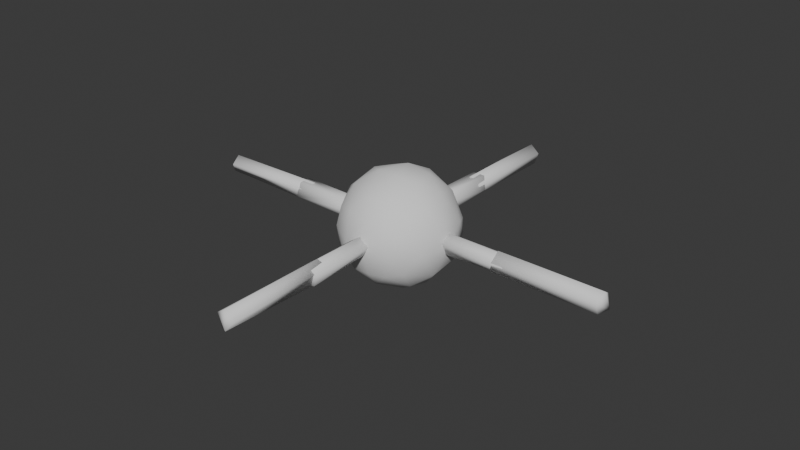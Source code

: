 # Source: Ant_decimated.blend  (saved by Blender 4.1.24; exported with 4.5.12 LTS)
import bpy
from mathutils import Matrix  # noqa: F401  (used for matrix-valued properties, if any)

bpy.ops.wm.read_factory_settings(use_empty=True)
scene = bpy.context.scene
scene.name = 'Scene'

# ---- collections
col_collection = bpy.data.collections.new('Collection'); scene.collection.children.link(col_collection)

# ---- world
world_world = bpy.data.worlds.new('World'); scene.world = world_world
world_world.use_nodes = True; world_world.node_tree.nodes.clear()
_N = world_world.node_tree.nodes; _L = world_world.node_tree.links
n0 = _N.new('ShaderNodeOutputWorld'); n0.name = 'World Output'; n0.location = (300, 300)
n1 = _N.new('ShaderNodeBackground'); n1.name = 'Background'; n1.location = (10, 300)
n1.inputs[0].default_value = (0.05088, 0.05088, 0.05088, 1.0)
_L.new(n1.outputs[0], n0.inputs[0])
n0.is_active_output = True
world_world.color = (0.05088, 0.05088, 0.05088)
world_world.use_sun_shadow = False
world_world.sun_shadow_jitter_overblur = 0.0

# ---- cameras
cam_first_person = bpy.data.cameras.new('first_person')
cam_first_person.sensor_fit = 'HORIZONTAL'
cam_first_person.clip_start = 0.01
cam_first_person.clip_end = 1e+07
cam_first_person.lens = 7.5
cam_first_person.sensor_width = 20.95
cam_first_person.sensor_height = 15.29
cam_first_person.dof.focus_distance = 400.0
cam_first_person.dof.aperture_fstop = 0.0
cam_outside_view = bpy.data.cameras.new('Outside_view')
cam_outside_view.sensor_fit = 'HORIZONTAL'
cam_outside_view.clip_start = 0.01
cam_outside_view.clip_end = 1e+07
cam_outside_view.lens = 18.15
cam_outside_view.sensor_width = 20.95
cam_outside_view.sensor_height = 15.29
cam_outside_view.dof.focus_distance = 400.0
cam_outside_view.dof.aperture_fstop = 0.0

# ---- meshes
me_lower_arm = bpy.data.meshes.new('Lower_Arm')
me_lower_arm.from_pydata([(-45.02, 0.1434, 9.487), (-44.82, -9.005, 3.159), (-47.11, -5.698, -6.582), (-46.71, 4.479, -7.618), (-49.17, 6.641, 3.078), (45.0, 8.929, 3.219), (46.99, 0.07938, 8.677), (45.02, -9.067, 2.795), (45.18, -5.37, -7.768), (49.77, 3.149, -5.952)], [], [(3, 2, 4), (2, 1, 4), (8, 9, 7), (4, 1, 0), (6, 0, 1, 7), (7, 1, 2, 8), (8, 2, 3, 9), (9, 3, 4, 5), (5, 4, 0, 6), (5, 6, 9), (7, 9, 6)])
me_lower_arm.polygons.foreach_set('use_smooth', [True] * 11)
me_lower_arm.update()
me_lower_arm_001 = bpy.data.meshes.new('Lower_Arm.001')
me_lower_arm_001.from_pydata([(-45.02, 0.1434, 9.487), (-44.82, -9.005, 3.159), (-47.11, -5.698, -6.582), (-46.71, 4.479, -7.618), (-49.17, 6.641, 3.078), (45.0, 8.929, 3.219), (46.99, 0.07938, 8.677), (45.02, -9.067, 2.795), (45.18, -5.37, -7.768), (49.77, 3.149, -5.952)], [], [(3, 2, 4), (2, 1, 4), (8, 9, 7), (4, 1, 0), (6, 0, 1, 7), (7, 1, 2, 8), (8, 2, 3, 9), (9, 3, 4, 5), (5, 4, 0, 6), (5, 6, 9), (7, 9, 6)])
me_lower_arm_001.polygons.foreach_set('use_smooth', [True] * 11)
me_lower_arm_001.update()
me_lower_arm_002 = bpy.data.meshes.new('Lower_Arm.002')
me_lower_arm_002.from_pydata([(-45.02, 0.1434, 9.487), (-44.82, -9.005, 3.159), (-47.11, -5.698, -6.582), (-46.71, 4.479, -7.618), (-49.17, 6.641, 3.078), (45.0, 8.929, 3.219), (46.99, 0.07938, 8.677), (45.02, -9.067, 2.795), (45.18, -5.37, -7.768), (49.77, 3.149, -5.952)], [], [(3, 2, 4), (2, 1, 4), (8, 9, 7), (4, 1, 0), (6, 0, 1, 7), (7, 1, 2, 8), (8, 2, 3, 9), (9, 3, 4, 5), (5, 4, 0, 6), (5, 6, 9), (7, 9, 6)])
me_lower_arm_002.polygons.foreach_set('use_smooth', [True] * 11)
me_lower_arm_002.update()
me_lower_arm_003 = bpy.data.meshes.new('Lower_Arm.003')
me_lower_arm_003.from_pydata([(-45.02, 0.1434, 9.487), (-44.82, -9.005, 3.159), (-47.11, -5.698, -6.582), (-46.71, 4.479, -7.618), (-49.17, 6.641, 3.078), (45.0, 8.929, 3.219), (46.99, 0.07938, 8.677), (45.02, -9.067, 2.795), (45.18, -5.37, -7.768), (49.77, 3.149, -5.952)], [], [(3, 2, 4), (2, 1, 4), (8, 9, 7), (4, 1, 0), (6, 0, 1, 7), (7, 1, 2, 8), (8, 2, 3, 9), (9, 3, 4, 5), (5, 4, 0, 6), (5, 6, 9), (7, 9, 6)])
me_lower_arm_003.polygons.foreach_set('use_smooth', [True] * 11)
me_lower_arm_003.update()
me_sphere = bpy.data.meshes.new('Sphere')
me_sphere.from_pydata([(3.681, -50.76, 0.2289), (-13.48, -48.77, 0.2236), (23.14, -43.37, 12.57), (6.31, -45.12, 21.58), (-20.66, -44.43, -12.39), (-10.79, -43.06, -25.04), (18.53, -41.24, -23.29), (24.28, -44.26, -2.55), (-15.51, -42.58, 23.43), (4.463, -44.58, -23.51), (-3.471, -34.78, 36.84), (-33.65, -37.9, 3.793), (17.53, -33.02, 34.56), (43.36, -26.79, -2.662), (35.73, -32.0, 17.1), (-31.66, -34.01, 20.17), (3.752, -33.84, -37.58), (31.7, -33.85, -20.29), (-28.34, -21.62, 36.29), (-21.72, -22.98, -40.17), (28.34, -21.62, -36.29), (-34.14, -33.89, -16.29), (-44.97, -18.73, -13.47), (37.71, -15.95, 30.03), (-37.66, -15.97, -30.08), (-43.14, -10.38, 25.87), (-47.73, -18.03, 3.468), (43.14, -10.67, -25.83), (46.77, -6.876, 18.71), (7.616, -11.83, 49.16), (-7.616, -11.83, -49.16), (22.88, -6.288, 45.27), (-12.48, -11.16, 48.27), (12.48, -11.16, -48.27), (-26.73, 0.4631, 43.26), (26.73, 0.4631, -43.26), (50.79, -2.732, -1.938), (35.16, 7.008, 36.2), (-36.36, 0.8685, -35.06), (-19.82, 6.76, -46.74), (-47.31, 5.784, -17.91), (-2.516, 13.23, 48.93), (-46.21, 10.05, 19.15), (-50.09, 8.68, -1.413), (2.516, 13.23, -48.93), (46.21, 10.05, -19.15), (18.31, 14.62, 44.77), (-27.38, 19.59, 38.44), (-30.77, 20.97, -34.66), (27.38, 19.59, -38.44), (46.91, 16.9, 12.01), (6.941, 28.59, 41.41), (-35.67, 28.9, -21.47), (-6.941, 28.59, -41.41), (38.38, 32.65, -7.518), (29.62, 28.32, 30.0), (39.92, 29.94, 8.166), (-11.05, 33.54, 36.57), (-43.45, 26.36, 1.032), (11.05, 33.54, -36.57), (-32.98, 36.01, 15.24), (31.43, 33.08, -21.97), (20.92, 40.83, 21.99), (19.48, 46.81, 3.487), (3.777, 45.58, 22.18), (-28.59, 39.58, -13.35), (-7.377, 42.25, -27.58), (-16.36, 44.94, 16.86), (-19.01, 46.46, -9.032), (-4.287, 50.43, 2.669), (11.99, 47.22, -15.32)], [], [(5, 0, 1), (2, 3, 0), (3, 8, 0), (4, 5, 1), (5, 9, 0), (8, 11, 1), (1, 11, 4), (10, 8, 3), (12, 3, 2), (15, 11, 8), (11, 21, 4), (16, 6, 9), (17, 7, 6), (21, 5, 4), (16, 9, 5), (13, 14, 2), (19, 5, 21), (18, 15, 8), (26, 11, 15), (20, 17, 6), (32, 18, 10), (25, 26, 15), (33, 20, 16), (12, 29, 10), (19, 30, 16), (22, 40, 24), (41, 29, 31, 46), (23, 37, 31), (24, 38, 19), (42, 26, 25), (45, 36, 27), (36, 50, 28), (28, 37, 23), (26, 42, 43), (40, 38, 24), (29, 41, 32), (30, 44, 33), (50, 37, 28), (47, 25, 34), (49, 27, 35), (40, 48, 38), (58, 43, 42), (40, 52, 48), (54, 50, 45), (51, 41, 46), (43, 58, 40), (53, 44, 39), (58, 52, 40), (55, 62, 51), (48, 66, 53), (65, 52, 58), (51, 64, 57), (53, 66, 59), (63, 56, 54), (62, 64, 51), (68, 66, 65), (68, 65, 60), (70, 54, 61), (68, 70, 66), (64, 69, 67), (69, 70, 68), (69, 63, 70), (0, 8, 1), (7, 2, 0), (0, 9, 6), (6, 7, 0), (12, 10, 3), (7, 13, 2), (7, 17, 13), (8, 10, 18), (6, 16, 20), (14, 23, 12), (11, 26, 21), (26, 22, 21), (21, 24, 19), (17, 27, 13), (29, 32, 10), (15, 18, 25), (22, 24, 21), (30, 33, 16), (17, 20, 27), (13, 28, 14), (23, 31, 12), (31, 29, 12), (14, 28, 23), (36, 28, 13), (27, 36, 13), (18, 32, 34), (20, 33, 35), (19, 39, 30), (34, 25, 18), (35, 27, 20), (26, 40, 22), (43, 40, 26), (39, 44, 30), (34, 32, 41), (35, 33, 44), (38, 48, 39), (37, 46, 31), (47, 42, 25), (49, 45, 27), (47, 41, 57), (34, 41, 47), (35, 44, 49), (45, 50, 36), (37, 50, 55), (37, 55, 46), (54, 56, 50), (51, 57, 41), (49, 44, 59), (42, 47, 60), (53, 59, 44), (45, 49, 61), (46, 55, 51), (60, 58, 42), (39, 48, 53), (61, 54, 45), (56, 55, 50), (57, 60, 47), (59, 61, 49), (56, 62, 55), (52, 66, 48), (60, 65, 58), (65, 66, 52), (56, 63, 62), (57, 67, 60), (59, 70, 61), (57, 64, 67), (59, 66, 70), (60, 67, 68), (54, 70, 63), (63, 64, 62), (69, 68, 67), (64, 63, 69), (5, 19, 16), (39, 19, 38), (12, 2, 14)])
me_sphere.polygons.foreach_set('use_smooth', [True] * 137)
_uv = me_sphere.uv_layers.new(name='st')
_uv.uv.foreach_set('vector', [0.3115, 0.1837, 0.5258, 0.06127, 0.4936, 0.09198, 0.9159, 0.1747, 0.7922, 0.1517, 0.5258, 0.06127, 0.7922, 0.1517, 0.6513, 0.1802, 0.5258, 0.06127, 0.4109, 0.1625, 0.3115, 0.1837, 0.4936, 0.09198, 0.3115, 0.1837, 0.215, 0.1595, 0.5258, 0.06127, 0.6513, 0.1802, 0.5145, 0.2312, 0.4936, 0.09198, 0.4936, 0.09198, 0.5145, 0.2312, 0.4109, 0.1625, 0.735, 0.2619, 0.6513, 0.1802, 0.7922, 0.1517, 0.8244, 0.2799, 0.7922, 0.1517, 0.9159, 0.1747, 0.5895, 0.2696, 0.5145, 0.2312, 0.6513, 0.1802, 0.5145, 0.2312, 0.4289, 0.2722, 0.4109, 0.1625, 0.2347, 0.2728, 0.1385, 0.2005, 0.215, 0.1595, 0.08852, 0.2733, 0.02567, 0.1608, 0.1385, 0.2005, 0.4289, 0.2722, 0.3115, 0.1837, 0.4109, 0.1625, 0.2347, 0.2728, 0.215, 0.1595, 0.3115, 0.1837, 0.9918, 0.3236, 0.9268, 0.2874, 0.9159, 0.1747, 0.3329, 0.3517, 0.3115, 0.1837, 0.4289, 0.2722, 0.6459, 0.3631, 0.5895, 0.2696, 0.6513, 0.1802, 0.5105, 0.3828, 0.5145, 0.2312, 0.5895, 0.2696, 0.1459, 0.3631, 0.08852, 0.2733, 0.1385, 0.2005, 0.7088, 0.4291, 0.6459, 0.3631, 0.735, 0.2619, 0.5842, 0.4394, 0.5105, 0.3828, 0.5895, 0.2696, 0.2088, 0.4291, 0.1459, 0.3631, 0.2347, 0.2728, 0.8244, 0.2799, 0.7706, 0.4212, 0.735, 0.2619, 0.3329, 0.3517, 0.2706, 0.4212, 0.2347, 0.2728, 0.4495, 0.3831, 0.4379, 0.5364, 0.3935, 0.3987, 0.7412, 0.5802, 0.7706, 0.4212, 0.8277, 0.4634, 0.8116, 0.5947, 0.8936, 0.3986, 0.8761, 0.545, 0.8277, 0.4634, 0.3935, 0.3987, 0.377, 0.5071, 0.3329, 0.3517, 0.5616, 0.5698, 0.5105, 0.3828, 0.5842, 0.4394, 0.06165, 0.5698, 0.009652, 0.482, 0.08397, 0.4376, 0.9936, 0.4793, 0.9551, 0.5949, 0.9428, 0.4602, 0.9428, 0.4602, 0.8761, 0.545, 0.8936, 0.3986, 0.5105, 0.3828, 0.5616, 0.5698, 0.4927, 0.5571, 0.4379, 0.5364, 0.377, 0.5071, 0.3935, 0.3987, 0.7706, 0.4212, 0.7412, 0.5802, 0.7088, 0.4291, 0.2706, 0.4212, 0.2412, 0.5802, 0.2088, 0.4291, 0.9551, 0.5949, 0.8761, 0.545, 0.9428, 0.4602, 0.6519, 0.6229, 0.5842, 0.4394, 0.6594, 0.5053, 0.1519, 0.6229, 0.08397, 0.4376, 0.1594, 0.5053, 0.4379, 0.5364, 0.3653, 0.6356, 0.377, 0.5071, 0.5028, 0.6758, 0.4927, 0.5571, 0.5616, 0.5698, 0.4379, 0.5364, 0.4158, 0.6899, 0.3653, 0.6356, 0.03144, 0.7168, 0.006245, 0.611, 0.06165, 0.5698, 0.7801, 0.6873, 0.7412, 0.5802, 0.8116, 0.5947, 0.4927, 0.5571, 0.5028, 0.6758, 0.4379, 0.5364, 0.2801, 0.6873, 0.2412, 0.5802, 0.3156, 0.5439, 0.5028, 0.6758, 0.4158, 0.6899, 0.4379, 0.5364, 0.8754, 0.6854, 0.8702, 0.7917, 0.7801, 0.6873, 0.3653, 0.6356, 0.288, 0.81, 0.2801, 0.6873, 0.4316, 0.7864, 0.4158, 0.6899, 0.5028, 0.6758, 0.7801, 0.6873, 0.7763, 0.8512, 0.7018, 0.7283, 0.2801, 0.6873, 0.288, 0.81, 0.2018, 0.7283, 0.9659, 0.8712, 0.966, 0.7028, 0.9936, 0.7582, 0.8702, 0.7917, 0.7763, 0.8512, 0.7801, 0.6873, 0.4269, 0.8676, 0.288, 0.81, 0.4316, 0.7864, 0.4269, 0.8676, 0.4316, 0.7864, 0.5651, 0.7377, 0.1483, 0.8688, 0.03144, 0.7168, 0.098, 0.7255, 0.4269, 0.8676, 0.1483, 0.8688, 0.288, 0.81, 0.7763, 0.8512, 0.647, 0.945, 0.6309, 0.8383, 0.5451, 0.9442, 0.1483, 0.8688, 0.4269, 0.8676, 0.5451, 0.9442, 0.0151, 0.8678, 0.1483, 0.8688, 0.5258, 0.06127, 0.6513, 0.1802, 0.4936, 0.09198, 0.9917, 0.1601, 0.9159, 0.1747, 0.5258, 0.06127, 0.5258, 0.06127, 0.215, 0.1595, 0.1385, 0.2005, 0.1385, 0.2005, 0.02567, 0.1608, 0.5258, 0.06127, 0.8244, 0.2799, 0.735, 0.2619, 0.7922, 0.1517, 0.9917, 0.1601, 0.9918, 0.3236, 0.9159, 0.1747, 0.02567, 0.1608, 0.08852, 0.2733, 0.01624, 0.3215, 0.6513, 0.1802, 0.735, 0.2619, 0.6459, 0.3631, 0.1385, 0.2005, 0.2347, 0.2728, 0.1459, 0.3631, 0.9268, 0.2874, 0.8936, 0.3986, 0.8244, 0.2799, 0.5145, 0.2312, 0.5105, 0.3828, 0.4289, 0.2722, 0.5105, 0.3828, 0.4495, 0.3831, 0.4289, 0.2722, 0.4289, 0.2722, 0.3935, 0.3987, 0.3329, 0.3517, 0.08852, 0.2733, 0.08397, 0.4376, 0.01624, 0.3215, 0.7706, 0.4212, 0.7088, 0.4291, 0.735, 0.2619, 0.5895, 0.2696, 0.6459, 0.3631, 0.5842, 0.4394, 0.4495, 0.3831, 0.3935, 0.3987, 0.4289, 0.2722, 0.2706, 0.4212, 0.2088, 0.4291, 0.2347, 0.2728, 0.08852, 0.2733, 0.1459, 0.3631, 0.08397, 0.4376, 0.9918, 0.3236, 0.9428, 0.4602, 0.9268, 0.2874, 0.8936, 0.3986, 0.8277, 0.4634, 0.8244, 0.2799, 0.8277, 0.4634, 0.7706, 0.4212, 0.8244, 0.2799, 0.9268, 0.2874, 0.9428, 0.4602, 0.8936, 0.3986, 0.9936, 0.4793, 0.9428, 0.4602, 0.9918, 0.3236, 0.08397, 0.4376, 0.009652, 0.482, 0.01624, 0.3215, 0.6459, 0.3631, 0.7088, 0.4291, 0.6594, 0.5053, 0.1459, 0.3631, 0.2088, 0.4291, 0.1594, 0.5053, 0.3329, 0.3517, 0.3156, 0.5439, 0.2706, 0.4212, 0.6594, 0.5053, 0.5842, 0.4394, 0.6459, 0.3631, 0.1594, 0.5053, 0.08397, 0.4376, 0.1459, 0.3631, 0.5105, 0.3828, 0.4379, 0.5364, 0.4495, 0.3831, 0.4927, 0.5571, 0.4379, 0.5364, 0.5105, 0.3828, 0.3156, 0.5439, 0.2412, 0.5802, 0.2706, 0.4212, 0.6594, 0.5053, 0.7088, 0.4291, 0.7412, 0.5802, 0.1594, 0.5053, 0.2088, 0.4291, 0.2412, 0.5802, 0.377, 0.5071, 0.3653, 0.6356, 0.3156, 0.5439, 0.8761, 0.545, 0.8116, 0.5947, 0.8277, 0.4634, 0.6519, 0.6229, 0.5616, 0.5698, 0.5842, 0.4394, 0.1519, 0.6229, 0.06165, 0.5698, 0.08397, 0.4376, 0.6519, 0.6229, 0.7412, 0.5802, 0.7018, 0.7283, 0.6594, 0.5053, 0.7412, 0.5802, 0.6519, 0.6229, 0.1594, 0.5053, 0.2412, 0.5802, 0.1519, 0.6229, 0.06165, 0.5698, 0.006245, 0.611, 0.009652, 0.482, 0.8761, 0.545, 0.9551, 0.5949, 0.8754, 0.6854, 0.8761, 0.545, 0.8754, 0.6854, 0.8116, 0.5947, 0.998, 0.6692, 0.966, 0.7028, 0.9551, 0.5949, 0.7801, 0.6873, 0.7018, 0.7283, 0.7412, 0.5802, 0.1519, 0.6229, 0.2412, 0.5802, 0.2018, 0.7283, 0.5616, 0.5698, 0.6519, 0.6229, 0.5651, 0.7377, 0.2801, 0.6873, 0.2018, 0.7283, 0.2412, 0.5802, 0.06165, 0.5698, 0.1519, 0.6229, 0.098, 0.7255, 0.8116, 0.5947, 0.8754, 0.6854, 0.7801, 0.6873, 0.5651, 0.7377, 0.5028, 0.6758, 0.5616, 0.5698, 0.3156, 0.5439, 0.3653, 0.6356, 0.2801, 0.6873, 0.098, 0.7255, 0.03144, 0.7168, 0.06165, 0.5698, 0.966, 0.7028, 0.8754, 0.6854, 0.9551, 0.5949, 0.7018, 0.7283, 0.5651, 0.7377, 0.6519, 0.6229, 0.2018, 0.7283, 0.098, 0.7255, 0.1519, 0.6229, 0.966, 0.7028, 0.8702, 0.7917, 0.8754, 0.6854, 0.4158, 0.6899, 0.288, 0.81, 0.3653, 0.6356, 0.5651, 0.7377, 0.4316, 0.7864, 0.5028, 0.6758, 0.4316, 0.7864, 0.288, 0.81, 0.4158, 0.6899, 0.966, 0.7028, 0.9659, 0.8712, 0.8702, 0.7917, 0.7018, 0.7283, 0.6309, 0.8383, 0.5651, 0.7377, 0.2018, 0.7283, 0.1483, 0.8688, 0.098, 0.7255, 0.7018, 0.7283, 0.7763, 0.8512, 0.6309, 0.8383, 0.2018, 0.7283, 0.288, 0.81, 0.1483, 0.8688, 0.5651, 0.7377, 0.6309, 0.8383, 0.4269, 0.8676, 0.03144, 0.7168, 0.1483, 0.8688, 0.0151, 0.8678, 0.9659, 0.8712, 0.7763, 0.8512, 0.8702, 0.7917, 0.647, 0.945, 0.4269, 0.8676, 0.6309, 0.8383, 0.7763, 0.8512, 0.9659, 0.8712, 0.647, 0.945, 0.3115, 0.1837, 0.3329, 0.3517, 0.2347, 0.2728, 0.3156, 0.5439, 0.3329, 0.3517, 0.377, 0.5071, 0.8244, 0.2799, 0.9159, 0.1747, 0.9268, 0.2874])
me_sphere.update()
me_sphere.normals_split_custom_set([tuple(v) for v in zip(*[iter([-0.2325, -0.8366, -0.4961, 0.06999, -0.9975, -0.0009935, -0.2596, -0.9655, 0.02286, 0.4562, -0.8536, 0.2516, 0.1122, -0.9029, 0.415, 0.06999, -0.9975, -0.0009935, 0.1122, -0.9029, 0.415, -0.3007, -0.8415, 0.4488, 0.06999, -0.9975, -0.0009935, -0.4057, -0.8806, -0.2447, -0.2325, -0.8366, -0.4961, -0.2596, -0.9655, 0.02286, -0.2325, -0.8366, -0.4961, 0.08665, -0.9013, -0.4244, 0.06999, -0.9975, -0.0009935, -0.3007, -0.8415, 0.4488, -0.6639, -0.7441, 0.07533, -0.2596, -0.9655, 0.02286, -0.2596, -0.9655, 0.02286, -0.6639, -0.7441, 0.07533, -0.4057, -0.8806, -0.2447, -0.07886, -0.662, 0.7454, -0.3007, -0.8415, 0.4488, 0.1122, -0.9029, 0.415, 0.3558, -0.6318, 0.6886, 0.1122, -0.9029, 0.415, 0.4562, -0.8536, 0.2516, -0.6389, -0.6567, 0.4006, -0.6639, -0.7441, 0.07533, -0.3007, -0.8415, 0.4488, -0.6639, -0.7441, 0.07533, -0.668, -0.6624, -0.3391, -0.4057, -0.8806, -0.2447, 0.07638, -0.6402, -0.7644, 0.3634, -0.8126, -0.4557, 0.08665, -0.9013, -0.4244, 0.6479, -0.6558, -0.3876, 0.4897, -0.8694, -0.06517, 0.3634, -0.8126, -0.4557, -0.668, -0.6624, -0.3391, -0.2325, -0.8366, -0.4961, -0.4057, -0.8806, -0.2447, 0.07638, -0.6402, -0.7644, 0.08665, -0.9013, -0.4244, -0.2325, -0.8366, -0.4961, 0.8525, -0.5204, -0.0482, 0.7105, -0.6219, 0.3293, 0.4562, -0.8536, 0.2516, -0.4268, -0.462, -0.7774, -0.2325, -0.8366, -0.4961, -0.668, -0.6624, -0.3391, -0.5379, -0.4417, 0.718, -0.6389, -0.6567, 0.4006, -0.3007, -0.8415, 0.4488, -0.9372, -0.3406, 0.07481, -0.6639, -0.7441, 0.07533, -0.6389, -0.6567, 0.4006, 0.5384, -0.439, -0.7193, 0.6479, -0.6558, -0.3876, 0.3634, -0.8126, -0.4557, -0.236, -0.2268, 0.9449, -0.5379, -0.4417, 0.718, -0.07886, -0.662, 0.7454, -0.8445, -0.1888, 0.5012, -0.9372, -0.3406, 0.07481, -0.6389, -0.6567, 0.4006, 0.2372, -0.2236, -0.9454, 0.5384, -0.439, -0.7193, 0.07638, -0.6402, -0.7644, 0.3558, -0.6318, 0.6886, 0.1398, -0.2375, 0.9613, -0.07886, -0.662, 0.7454, -0.4268, -0.462, -0.7774, -0.1459, -0.2343, -0.9612, 0.07638, -0.6402, -0.7644, -0.8989, -0.3505, -0.2628, -0.9274, 0.113, -0.3565, -0.7405, -0.3124, -0.5951, -0.06211, 0.24, 0.9688, 0.1398, -0.2375, 0.9613, 0.4442, -0.1333, 0.8859, 0.3563, 0.2823, 0.8907, 0.7258, -0.3282, 0.6045, 0.7082, 0.1496, 0.69, 0.4442, -0.1333, 0.8859, -0.7405, -0.3124, -0.5951, -0.7161, 0.01086, -0.698, -0.4268, -0.462, -0.7774, -0.8942, 0.2012, 0.3999, -0.9372, -0.3406, 0.07481, -0.8445, -0.1888, 0.5012, 0.8954, 0.2206, -0.3868, 0.9975, -0.05914, -0.03883, 0.8411, -0.199, -0.503, 0.9975, -0.05914, -0.03883, 0.9187, 0.3179, 0.2346, 0.9239, -0.1383, 0.3568, 0.9239, -0.1383, 0.3568, 0.7082, 0.1496, 0.69, 0.7258, -0.3282, 0.6045, -0.9372, -0.3406, 0.07481, -0.8942, 0.2012, 0.3999, -0.9893, 0.1439, -0.02433, -0.9274, 0.113, -0.3565, -0.7161, 0.01086, -0.698, -0.7405, -0.3124, -0.5951, 0.1398, -0.2375, 0.9613, -0.06211, 0.24, 0.9688, -0.236, -0.2268, 0.9449, -0.1459, -0.2343, -0.9612, 0.07212, 0.2484, -0.966, 0.2372, -0.2236, -0.9454, 0.9187, 0.3179, 0.2346, 0.7082, 0.1496, 0.69, 0.9239, -0.1383, 0.3568, -0.5533, 0.384, 0.7392, -0.8445, -0.1888, 0.5012, -0.5438, 0.03103, 0.8386, 0.5491, 0.3684, -0.7502, 0.8411, -0.199, -0.503, 0.5445, 0.03134, -0.8382, -0.9274, 0.113, -0.3565, -0.5941, 0.4345, -0.6769, -0.7161, 0.01086, -0.698, -0.8504, 0.5261, 0.005888, -0.9893, 0.1439, -0.02433, -0.8942, 0.2012, 0.3999, -0.9274, 0.113, -0.3565, -0.7047, 0.5667, -0.4269, -0.5941, 0.4345, -0.6769, 0.7544, 0.6392, -0.1494, 0.9187, 0.3179, 0.2346, 0.8954, 0.2206, -0.3868, 0.1488, 0.5787, 0.8018, -0.06211, 0.24, 0.9688, 0.3563, 0.2823, 0.8907, -0.9893, 0.1439, -0.02433, -0.8504, 0.5261, 0.005888, -0.9274, 0.113, -0.3565, -0.169, 0.5579, -0.8125, 0.07212, 0.2484, -0.966, -0.3871, 0.1245, -0.9136, -0.8504, 0.5261, 0.005888, -0.7047, 0.5667, -0.4269, -0.9274, 0.113, -0.3565, 0.5918, 0.5465, 0.5926, 0.4215, 0.7964, 0.4336, 0.1488, 0.5787, 0.8018, -0.5941, 0.4345, -0.6769, -0.1693, 0.8301, -0.5313, -0.169, 0.5579, -0.8125, -0.5788, 0.7692, -0.2708, -0.7047, 0.5667, -0.4269, -0.8504, 0.5261, 0.005888, 0.1488, 0.5787, 0.8018, 0.0694, 0.8935, 0.4436, -0.2339, 0.6618, 0.7123, -0.169, 0.5579, -0.8125, -0.1693, 0.8301, -0.5313, 0.2341, 0.6592, -0.7146, 0.3973, 0.9157, 0.06038, 0.7618, 0.6228, 0.1782, 0.7544, 0.6392, -0.1494, 0.4215, 0.7964, 0.4336, 0.0694, 0.8935, 0.4436, 0.1488, 0.5787, 0.8018, -0.3593, 0.9188, -0.1633, -0.1693, 0.8301, -0.5313, -0.5788, 0.7692, -0.2708, -0.3593, 0.9188, -0.1633, -0.5788, 0.7692, -0.2708, -0.6463, 0.6969, 0.3108, 0.2372, 0.9227, -0.3038, 0.7544, 0.6392, -0.1494, 0.6117, 0.6562, -0.442, -0.3593, 0.9188, -0.1633, 0.2372, 0.9227, -0.3038, -0.1693, 0.8301, -0.5313, 0.0694, 0.8935, 0.4436, -0.07015, 0.9969, 0.03677, -0.3319, 0.8809, 0.3373, -0.07015, 0.9969, 0.03677, 0.2372, 0.9227, -0.3038, -0.3593, 0.9188, -0.1633, -0.07015, 0.9969, 0.03677, 0.3973, 0.9157, 0.06038, 0.2372, 0.9227, -0.3038, 0.06999, -0.9975, -0.0009935, -0.3007, -0.8415, 0.4488, -0.2596, -0.9655, 0.02286, 0.4897, -0.8694, -0.06517, 0.4562, -0.8536, 0.2516, 0.06999, -0.9975, -0.0009935, 0.06999, -0.9975, -0.0009935, 0.08665, -0.9013, -0.4244, 0.3634, -0.8126, -0.4557, 0.3634, -0.8126, -0.4557, 0.4897, -0.8694, -0.06517, 0.06999, -0.9975, -0.0009935, 0.3558, -0.6318, 0.6886, -0.07886, -0.662, 0.7454, 0.1122, -0.9029, 0.415, 0.4897, -0.8694, -0.06517, 0.8525, -0.5204, -0.0482, 0.4562, -0.8536, 0.2516, 0.4897, -0.8694, -0.06517, 0.6479, -0.6558, -0.3876, 0.8525, -0.5204, -0.0482, -0.3007, -0.8415, 0.4488, -0.07886, -0.662, 0.7454, -0.5379, -0.4417, 0.718, 0.3634, -0.8126, -0.4557, 0.07638, -0.6402, -0.7644, 0.5384, -0.439, -0.7193, 0.7105, -0.6219, 0.3293, 0.7258, -0.3282, 0.6045, 0.3558, -0.6318, 0.6886, -0.6639, -0.7441, 0.07533, -0.9372, -0.3406, 0.07481, -0.668, -0.6624, -0.3391, -0.9372, -0.3406, 0.07481, -0.8989, -0.3505, -0.2628, -0.668, -0.6624, -0.3391, -0.668, -0.6624, -0.3391, -0.7405, -0.3124, -0.5951, -0.4268, -0.462, -0.7774, 0.6479, -0.6558, -0.3876, 0.8411, -0.199, -0.503, 0.8525, -0.5204, -0.0482, 0.1398, -0.2375, 0.9613, -0.236, -0.2268, 0.9449, -0.07886, -0.662, 0.7454, -0.6389, -0.6567, 0.4006, -0.5379, -0.4417, 0.718, -0.8445, -0.1888, 0.5012, -0.8989, -0.3505, -0.2628, -0.7405, -0.3124, -0.5951, -0.668, -0.6624, -0.3391, -0.1459, -0.2343, -0.9612, 0.2372, -0.2236, -0.9454, 0.07638, -0.6402, -0.7644, 0.6479, -0.6558, -0.3876, 0.5384, -0.439, -0.7193, 0.8411, -0.199, -0.503, 0.8525, -0.5204, -0.0482, 0.9239, -0.1383, 0.3568, 0.7105, -0.6219, 0.3293, 0.7258, -0.3282, 0.6045, 0.4442, -0.1333, 0.8859, 0.3558, -0.6318, 0.6886, 0.4442, -0.1333, 0.8859, 0.1398, -0.2375, 0.9613, 0.3558, -0.6318, 0.6886, 0.7105, -0.6219, 0.3293, 0.9239, -0.1383, 0.3568, 0.7258, -0.3282, 0.6045, 0.9975, -0.05914, -0.03883, 0.9239, -0.1383, 0.3568, 0.8525, -0.5204, -0.0482, 0.8411, -0.199, -0.503, 0.9975, -0.05914, -0.03883, 0.8525, -0.5204, -0.0482, -0.5379, -0.4417, 0.718, -0.236, -0.2268, 0.9449, -0.5438, 0.03103, 0.8386, 0.5384, -0.439, -0.7193, 0.2372, -0.2236, -0.9454, 0.5445, 0.03134, -0.8382, -0.4268, -0.462, -0.7774, -0.3871, 0.1245, -0.9136, -0.1459, -0.2343, -0.9612, -0.5438, 0.03103, 0.8386, -0.8445, -0.1888, 0.5012, -0.5379, -0.4417, 0.718, 0.5445, 0.03134, -0.8382, 0.8411, -0.199, -0.503, 0.5384, -0.439, -0.7193, -0.9372, -0.3406, 0.07481, -0.9274, 0.113, -0.3565, -0.8989, -0.3505, -0.2628, -0.9893, 0.1439, -0.02433, -0.9274, 0.113, -0.3565, -0.9372, -0.3406, 0.07481, -0.3871, 0.1245, -0.9136, 0.07212, 0.2484, -0.966, -0.1459, -0.2343, -0.9612, -0.5438, 0.03103, 0.8386, -0.236, -0.2268, 0.9449, -0.06211, 0.24, 0.9688, 0.5445, 0.03134, -0.8382, 0.2372, -0.2236, -0.9454, 0.07212, 0.2484, -0.966, -0.7161, 0.01086, -0.698, -0.5941, 0.4345, -0.6769, -0.3871, 0.1245, -0.9136, 0.7082, 0.1496, 0.69, 0.3563, 0.2823, 0.8907, 0.4442, -0.1333, 0.8859, -0.5533, 0.384, 0.7392, -0.8942, 0.2012, 0.3999, -0.8445, -0.1888, 0.5012, 0.5491, 0.3684, -0.7502, 0.8954, 0.2206, -0.3868, 0.8411, -0.199, -0.503, -0.5533, 0.384, 0.7392, -0.06211, 0.24, 0.9688, -0.2339, 0.6618, 0.7123, -0.5438, 0.03103, 0.8386, -0.06211, 0.24, 0.9688, -0.5533, 0.384, 0.7392, 0.5445, 0.03134, -0.8382, 0.07212, 0.2484, -0.966, 0.5491, 0.3684, -0.7502, 0.8954, 0.2206, -0.3868, 0.9187, 0.3179, 0.2346, 0.9975, -0.05914, -0.03883, 0.7082, 0.1496, 0.69, 0.9187, 0.3179, 0.2346, 0.5918, 0.5465, 0.5926, 0.7082, 0.1496, 0.69, 0.5918, 0.5465, 0.5926, 0.3563, 0.2823, 0.8907, 0.7544, 0.6392, -0.1494, 0.7618, 0.6228, 0.1782, 0.9187, 0.3179, 0.2346, 0.1488, 0.5787, 0.8018, -0.2339, 0.6618, 0.7123, -0.06211, 0.24, 0.9688, 0.5491, 0.3684, -0.7502, 0.07212, 0.2484, -0.966, 0.2341, 0.6592, -0.7146, -0.8942, 0.2012, 0.3999, -0.5533, 0.384, 0.7392, -0.6463, 0.6969, 0.3108, -0.169, 0.5579, -0.8125, 0.2341, 0.6592, -0.7146, 0.07212, 0.2484, -0.966, 0.8954, 0.2206, -0.3868, 0.5491, 0.3684, -0.7502, 0.6117, 0.6562, -0.442, 0.3563, 0.2823, 0.8907, 0.5918, 0.5465, 0.5926, 0.1488, 0.5787, 0.8018, -0.6463, 0.6969, 0.3108, -0.8504, 0.5261, 0.005888, -0.8942, 0.2012, 0.3999, -0.3871, 0.1245, -0.9136, -0.5941, 0.4345, -0.6769, -0.169, 0.5579, -0.8125, 0.6117, 0.6562, -0.442, 0.7544, 0.6392, -0.1494, 0.8954, 0.2206, -0.3868, 0.7618, 0.6228, 0.1782, 0.5918, 0.5465, 0.5926, 0.9187, 0.3179, 0.2346, -0.2339, 0.6618, 0.7123, -0.6463, 0.6969, 0.3108, -0.5533, 0.384, 0.7392, 0.2341, 0.6592, -0.7146, 0.6117, 0.6562, -0.442, 0.5491, 0.3684, -0.7502, 0.7618, 0.6228, 0.1782, 0.4215, 0.7964, 0.4336, 0.5918, 0.5465, 0.5926, -0.7047, 0.5667, -0.4269, -0.1693, 0.8301, -0.5313, -0.5941, 0.4345, -0.6769, -0.6463, 0.6969, 0.3108, -0.5788, 0.7692, -0.2708, -0.8504, 0.5261, 0.005888, -0.5788, 0.7692, -0.2708, -0.1693, 0.8301, -0.5313, -0.7047, 0.5667, -0.4269, 0.7618, 0.6228, 0.1782, 0.3973, 0.9157, 0.06038, 0.4215, 0.7964, 0.4336, -0.2339, 0.6618, 0.7123, -0.3319, 0.8809, 0.3373, -0.6463, 0.6969, 0.3108, 0.2341, 0.6592, -0.7146, 0.2372, 0.9227, -0.3038, 0.6117, 0.6562, -0.442, -0.2339, 0.6618, 0.7123, 0.0694, 0.8935, 0.4436, -0.3319, 0.8809, 0.3373, 0.2341, 0.6592, -0.7146, -0.1693, 0.8301, -0.5313, 0.2372, 0.9227, -0.3038, -0.6463, 0.6969, 0.3108, -0.3319, 0.8809, 0.3373, -0.3593, 0.9188, -0.1633, 0.7544, 0.6392, -0.1494, 0.2372, 0.9227, -0.3038, 0.3973, 0.9157, 0.06038, 0.3973, 0.9157, 0.06038, 0.0694, 0.8935, 0.4436, 0.4215, 0.7964, 0.4336, -0.07015, 0.9969, 0.03677, -0.3593, 0.9188, -0.1633, -0.3319, 0.8809, 0.3373, 0.0694, 0.8935, 0.4436, 0.3973, 0.9157, 0.06038, -0.07015, 0.9969, 0.03677, -0.2325, -0.8366, -0.4961, -0.4268, -0.462, -0.7774, 0.07638, -0.6402, -0.7644, -0.3871, 0.1245, -0.9136, -0.4268, -0.462, -0.7774, -0.7161, 0.01086, -0.698, 0.3558, -0.6318, 0.6886, 0.4562, -0.8536, 0.2516, 0.7105, -0.6219, 0.3293])] * 3)])
me_upper_arm = bpy.data.meshes.new('Upper_Arm')
me_upper_arm.from_pydata([(-34.66, 2.187, -3.704), (-31.25, 9.37, 0.6417), (-31.37, -2.125, 8.991), (-34.43, -4.901, -1.593), (-27.68, 6.341, 8.11), (-27.96, -9.713, 3.249), (-27.73, -6.243, -8.147), (-27.73, 5.819, -8.455), (29.63, 5.087, 8.431), (33.81, -4.737, -3.442), (34.95, 2.425, 2.78), (31.11, 9.02, -3.791), (30.64, -5.888, 7.974), (27.34, -9.834, -3.027), (27.64, -0.2149, -10.27)], [], [(2, 1, 0), (3, 2, 0), (1, 7, 0), (6, 3, 0, 7), (12, 10, 8), (14, 9, 13), (8, 10, 11), (12, 9, 10), (9, 11, 10), (1, 11, 7), (11, 14, 7), (7, 14, 6), (14, 13, 6), (6, 13, 5), (5, 12, 2), (12, 8, 4), (4, 11, 1), (1, 2, 4), (2, 3, 5), (3, 6, 5), (4, 8, 11), (12, 13, 9), (14, 11, 9), (5, 13, 12), (2, 12, 4)])
me_upper_arm.polygons.foreach_set('use_smooth', [True] * 25)
me_upper_arm.update()
me_upper_arm_001 = bpy.data.meshes.new('Upper_Arm.001')
me_upper_arm_001.from_pydata([(-33.85, 5.607, -4.132), (-31.44, 0.2577, 8.923), (-31.44, -8.406, 3.002), (-31.42, -3.344, -8.859), (-29.7, 9.104, 3.025), (29.75, 8.959, 3.405), (32.55, -0.7517, 8.39), (29.48, -9.296, 2.601), (34.26, -2.806, -6.662), (30.81, 6.386, -6.804)], [], [(2, 1, 0), (3, 2, 0), (1, 4, 0), (0, 9, 3), (6, 1, 2, 7), (7, 2, 3, 8), (9, 0, 4, 5), (3, 9, 8), (8, 9, 5, 6), (5, 4, 1, 6), (7, 8, 6)])
me_upper_arm_001.polygons.foreach_set('use_smooth', [True] * 11)
me_upper_arm_001.update()
me_upper_arm_002 = bpy.data.meshes.new('Upper_Arm.002')
me_upper_arm_002.from_pydata([(-34.66, 2.187, -3.704), (-31.25, 9.37, 0.6417), (-31.37, -2.125, 8.991), (-34.43, -4.901, -1.593), (-27.68, 6.341, 8.11), (-27.96, -9.713, 3.249), (-27.73, -6.243, -8.147), (-27.73, 5.819, -8.455), (29.63, 5.087, 8.431), (33.81, -4.737, -3.442), (34.95, 2.425, 2.78), (31.11, 9.02, -3.791), (30.64, -5.888, 7.974), (27.34, -9.834, -3.027), (27.64, -0.2149, -10.27)], [], [(2, 1, 0), (3, 2, 0), (1, 7, 0), (6, 3, 0, 7), (12, 10, 8), (14, 9, 13), (8, 10, 11), (12, 9, 10), (9, 11, 10), (1, 11, 7), (11, 14, 7), (7, 14, 6), (14, 13, 6), (6, 13, 5), (5, 12, 2), (12, 8, 4), (4, 11, 1), (1, 2, 4), (2, 3, 5), (3, 6, 5), (4, 8, 11), (12, 13, 9), (14, 11, 9), (5, 13, 12), (2, 12, 4)])
me_upper_arm_002.polygons.foreach_set('use_smooth', [True] * 25)
me_upper_arm_002.update()
me_upper_arm_003 = bpy.data.meshes.new('Upper_Arm.003')
me_upper_arm_003.from_pydata([(-33.85, 5.607, -4.132), (-31.44, 0.2577, 8.923), (-31.44, -8.406, 3.002), (-31.42, -3.344, -8.859), (-29.7, 9.104, 3.025), (29.75, 8.959, 3.405), (32.55, -0.7517, 8.39), (29.48, -9.296, 2.601), (34.26, -2.806, -6.662), (30.81, 6.386, -6.804)], [], [(2, 1, 0), (3, 2, 0), (1, 4, 0), (0, 9, 3), (6, 1, 2, 7), (7, 2, 3, 8), (9, 0, 4, 5), (3, 9, 8), (8, 9, 5, 6), (5, 4, 1, 6), (7, 8, 6)])
me_upper_arm_003.polygons.foreach_set('use_smooth', [True] * 11)
me_upper_arm_003.update()

# ---- objects
ob_ant = bpy.data.objects.new('Ant', None)
ob_arm_01 = bpy.data.objects.new('Arm_01', None)
ob_arm_02 = bpy.data.objects.new('Arm_02', None)
ob_arm_03 = bpy.data.objects.new('Arm_03', None)
ob_arm_04 = bpy.data.objects.new('Arm_04', None)
ob_elbow_joint = bpy.data.objects.new('elbow_joint', None)
ob_elbow_joint_001 = bpy.data.objects.new('elbow_joint.001', None)
ob_elbow_joint_002 = bpy.data.objects.new('elbow_joint.002', None)
ob_elbow_joint_003 = bpy.data.objects.new('elbow_joint.003', None)
ob_first_person = bpy.data.objects.new('first_person', cam_first_person)
ob_looks = bpy.data.objects.new('Looks', None)
ob_lower_arm = bpy.data.objects.new('Lower_Arm', me_lower_arm)
ob_lower_arm_001 = bpy.data.objects.new('Lower_Arm.001', me_lower_arm_001)
ob_lower_arm_002 = bpy.data.objects.new('Lower_Arm.002', me_lower_arm_002)
ob_lower_arm_003 = bpy.data.objects.new('Lower_Arm.003', me_lower_arm_003)
ob_outside_view = bpy.data.objects.new('Outside_view', cam_outside_view)
ob_root = bpy.data.objects.new('Root', None)
ob_shoulder_joint = bpy.data.objects.new('shoulder_joint', None)
ob_shoulder_joint_001 = bpy.data.objects.new('shoulder_joint.001', None)
ob_shoulder_joint_002 = bpy.data.objects.new('shoulder_joint.002', None)
ob_shoulder_joint_003 = bpy.data.objects.new('shoulder_joint.003', None)
ob_sphere = bpy.data.objects.new('Sphere', me_sphere)
ob_upper_arm = bpy.data.objects.new('Upper_Arm', me_upper_arm)
ob_upper_arm_001 = bpy.data.objects.new('Upper_Arm.001', me_upper_arm_001)
ob_upper_arm_002 = bpy.data.objects.new('Upper_Arm.002', me_upper_arm_002)
ob_upper_arm_003 = bpy.data.objects.new('Upper_Arm.003', me_upper_arm_003)

# ---- transforms, parenting, visibility, modifiers, constraints
ob_ant.parent = ob_root
ob_ant.location = (0.0, 0.0, 0.0)
ob_ant.empty_display_size = 0.1
ob_arm_01.parent = ob_ant
ob_arm_01.location = (0.0, 0.0, 0.0)
ob_arm_01.empty_display_size = 0.1
ob_arm_02.parent = ob_ant
ob_arm_02.location = (0.0, 0.0, 0.0)
ob_arm_02.rotation_euler = (0.0, -0.0, -3.142)
ob_arm_02.empty_display_size = 0.1
ob_arm_03.parent = ob_ant
ob_arm_03.location = (0.0, 0.0, 0.0)
ob_arm_03.rotation_euler = (0.0, -0.0, 1.571)
ob_arm_03.empty_display_size = 0.1
ob_arm_04.parent = ob_ant
ob_arm_04.location = (0.0, 0.0, 0.0)
ob_arm_04.rotation_euler = (0.0, 0.0, -1.571)
ob_arm_04.empty_display_size = 0.1
ob_elbow_joint.parent = ob_lower_arm_003
ob_elbow_joint.location = (0.0, 0.0, 0.0)
ob_elbow_joint.empty_display_size = 0.1
ob_elbow_joint_001.parent = ob_lower_arm
ob_elbow_joint_001.location = (0.0, 0.0, 0.0)
ob_elbow_joint_001.empty_display_size = 0.1
ob_elbow_joint_002.parent = ob_lower_arm_002
ob_elbow_joint_002.location = (0.0, 0.0, 0.0)
ob_elbow_joint_002.empty_display_size = 0.1
ob_elbow_joint_003.parent = ob_lower_arm_001
ob_elbow_joint_003.location = (0.0, 0.0, 0.0)
ob_elbow_joint_003.empty_display_size = 0.1
ob_first_person.parent = ob_sphere
ob_first_person.location = (52.99, 49.05, 3.656)
ob_first_person.rotation_euler = (1.571, -3.359e-08, -0.8197)
ob_looks.parent = ob_ant
ob_looks.location = (0.0, 0.0, 0.0)
ob_looks.empty_display_size = 0.1
ob_lower_arm.parent = ob_arm_04
ob_lower_arm.location = (140.0, 0.0, 0.0)
ob_lower_arm_001.parent = ob_arm_02
ob_lower_arm_001.location = (140.0, 2.834e-22, 0.0)
ob_lower_arm_002.parent = ob_arm_01
ob_lower_arm_002.location = (140.0, 0.0, 0.0)
ob_lower_arm_003.parent = ob_arm_03
ob_lower_arm_003.location = (140.0, 0.0, 0.0)
ob_outside_view.parent = ob_sphere
ob_outside_view.location = (424.7, 419.7, 281.8)
ob_outside_view.rotation_euler = (1.028, -7.134e-09, 2.365)
ob_root.location = (0.0, 0.0, 0.0)
ob_root.empty_display_size = 0.1
ob_shoulder_joint.parent = ob_upper_arm_001
ob_shoulder_joint.location = (0.0, 0.0, 0.0)
ob_shoulder_joint.empty_display_size = 0.1
ob_shoulder_joint_001.parent = ob_upper_arm
ob_shoulder_joint_001.location = (0.0, 0.0, 0.0)
ob_shoulder_joint_001.empty_display_size = 0.1
ob_shoulder_joint_002.parent = ob_upper_arm_002
ob_shoulder_joint_002.location = (0.0, 0.0, 0.0)
ob_shoulder_joint_002.empty_display_size = 0.1
ob_shoulder_joint_003.parent = ob_upper_arm_003
ob_shoulder_joint_003.location = (0.0, 0.0, 0.0)
ob_shoulder_joint_003.empty_display_size = 0.1
ob_sphere.parent = ob_ant
ob_sphere.location = (-3.729e-08, -3.783e-08, -5.966e-08)
ob_upper_arm.parent = ob_arm_03
ob_upper_arm.location = (75.0, 0.0, 0.0)
ob_upper_arm_001.parent = ob_arm_04
ob_upper_arm_001.location = (75.0, 0.0, 0.0)
ob_upper_arm_002.parent = ob_arm_02
ob_upper_arm_002.location = (75.0, 2.61e-22, 0.0)
ob_upper_arm_003.parent = ob_arm_01
ob_upper_arm_003.location = (75.0, 0.0, 0.0)

# ---- collection membership
col_collection.objects.link(ob_ant)
col_collection.objects.link(ob_arm_01)
col_collection.objects.link(ob_arm_02)
col_collection.objects.link(ob_arm_03)
col_collection.objects.link(ob_arm_04)
col_collection.objects.link(ob_elbow_joint)
col_collection.objects.link(ob_elbow_joint_001)
col_collection.objects.link(ob_elbow_joint_002)
col_collection.objects.link(ob_elbow_joint_003)
col_collection.objects.link(ob_first_person)
col_collection.objects.link(ob_looks)
col_collection.objects.link(ob_lower_arm)
col_collection.objects.link(ob_lower_arm_001)
col_collection.objects.link(ob_lower_arm_002)
col_collection.objects.link(ob_lower_arm_003)
col_collection.objects.link(ob_outside_view)
col_collection.objects.link(ob_root)
col_collection.objects.link(ob_shoulder_joint)
col_collection.objects.link(ob_shoulder_joint_001)
col_collection.objects.link(ob_shoulder_joint_002)
col_collection.objects.link(ob_shoulder_joint_003)
col_collection.objects.link(ob_sphere)
col_collection.objects.link(ob_upper_arm)
col_collection.objects.link(ob_upper_arm_001)
col_collection.objects.link(ob_upper_arm_002)
col_collection.objects.link(ob_upper_arm_003)

# ---- scene / render settings (as saved in the file)
scene.frame_start = 0; scene.frame_end = 0; scene.frame_set(1)
scene.render.engine = 'BLENDER_EEVEE_NEXT'
scene.cycles.sampling_pattern = 'TABULATED_SOBOL'
scene.eevee.ray_tracing_options.trace_max_roughness = 0.0
bpy.context.view_layer.update()

# ---- added for rendering (the .blend has no active camera and no usable light): camera, sun
cam_auto = bpy.data.cameras.new('AutoCamera')
cam_auto.lens = 50.0
cam_auto.sensor_width = 36.0
cam_auto.clip_end = 8860.8
ob_auto_camera = bpy.data.objects.new('AutoCamera', cam_auto)
scene.collection.objects.link(ob_auto_camera)
ob_auto_camera.location = (504.891, -605.869, 403.913)
ob_auto_camera.rotation_euler = (1.09748, -7.21219e-08, 0.694738)
scene.camera = ob_auto_camera
light_auto_sun = bpy.data.lights.new('AutoSun', 'SUN')
light_auto_sun.energy = 3.0
light_auto_sun.angle = 0.0523599
ob_auto_sun = bpy.data.objects.new('AutoSun', light_auto_sun)
scene.collection.objects.link(ob_auto_sun)
ob_auto_sun.rotation_euler = (0.872665, 0.174533, 0.523599)
bpy.context.view_layer.update()
